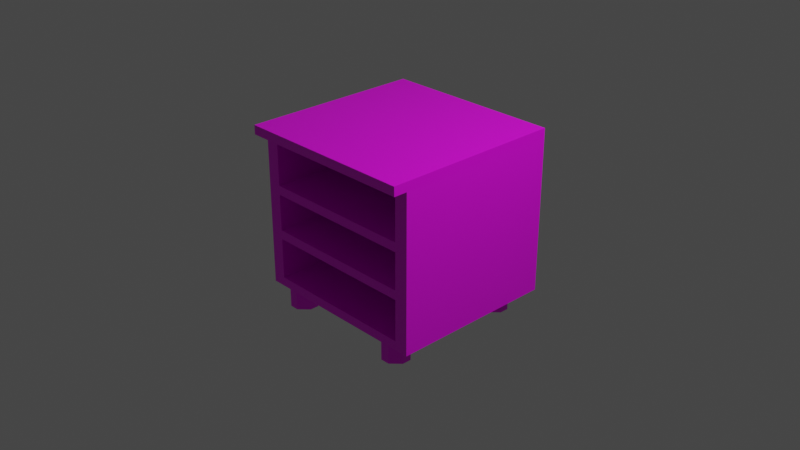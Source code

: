 # Source: multidecor_kitchen_cabinet_three_shelves.blend  (saved by Blender 2.90.7; exported with 4.5.12 LTS)
import bpy
from mathutils import Matrix  # noqa: F401  (used for matrix-valued properties, if any)

bpy.ops.wm.read_factory_settings(use_empty=True)
scene = bpy.context.scene
scene.name = 'Scene'

# ---- collections
col_collection = bpy.data.collections.new('Collection'); scene.collection.children.link(col_collection)

# ---- images (referenced by path relative to the original .blend; pixels are not part of the script)
import os
ASSET_DIR = os.environ.get("B2B_ASSET_DIR", "")  # directory of the original .blend (textures are referenced by path, not embedded)
HERE = os.path.dirname(os.path.abspath(__file__))  # packed textures are extracted next to this script under _unpacked/

def load_image(name, relpath, width, height, colorspace="sRGB"):
    """Load a texture the original file referenced (path relative to the .blend, or extracted next to this script)."""
    p = next((c for c in (os.path.join(HERE, relpath), os.path.join(ASSET_DIR, relpath)) if relpath and os.path.exists(c)), "")
    if p:
        img = bpy.data.images.load(p, check_existing=True)
        img.name = name
    else:  # same state as the original file: an image datablock whose file is absent (Cycles renders it pink)
        img = bpy.data.images.new(name, width, height)
        img.source = "FILE"
        img.filepath = "//" + (relpath or name)
    img.colorspace_settings.name = colorspace
    return img
img_multidecor_granite_material_jpg = load_image('multidecor_granite_material.jpg', 'multidecor_granite_material.jpg', 1024, 1024, 'sRGB')
img_multidecor_wood_png = load_image('multidecor_wood.png', 'multidecor_wood.png', 1024, 1024, 'sRGB')
img_multidecor_metal_material_png = load_image('multidecor_metal_material.png', 'multidecor_metal_material.png', 1024, 1024, 'sRGB')

# ---- materials (node trees are filled in below, after node groups)
mat_material = bpy.data.materials.new('Material')
mat_material.alpha_threshold = 0.0
mat_material.use_transparent_shadow = False
mat_material.line_color = (0.0, 0.0, 0.0, 1.0)
mat_material_003 = bpy.data.materials.new('Material.003')
mat_material_003.use_transparent_shadow = False
mat_material_004 = bpy.data.materials.new('Material.004')
mat_material_004.use_transparent_shadow = False

# ---- material node trees
mat_material.use_nodes = True; mat_material.node_tree.nodes.clear()
_N = mat_material.node_tree.nodes; _L = mat_material.node_tree.links
n0 = _N.new('ShaderNodeOutputMaterial'); n0.name = 'Material Output'; n0.location = (300, 300)
n1 = _N.new('ShaderNodeBsdfPrincipled'); n1.name = 'Principled BSDF'; n1.location = (10, 300)
n1.distribution = 'GGX'
n1.subsurface_method = 'BURLEY'
n1.inputs[2].default_value = 0.4
n1.inputs[3].default_value = 1.45
n1.inputs[27].default_value = (0.0, 0.0, 0.0, 1.0)
n1.inputs[28].default_value = 1.0
n2 = _N.new('ShaderNodeTexImage'); n2.name = 'Image Texture'; n2.location = (-280, 280)
n2.image = img_multidecor_granite_material_jpg
n2.interpolation = 'Closest'
_L.new(n1.outputs[0], n0.inputs[0])
_L.new(n2.outputs[0], n1.inputs[0])
n0.is_active_output = True
mat_material_003.use_nodes = True; mat_material_003.node_tree.nodes.clear()
_N = mat_material_003.node_tree.nodes; _L = mat_material_003.node_tree.links
n0 = _N.new('ShaderNodeBsdfPrincipled'); n0.name = 'Principled BSDF'; n0.location = (10, 300)
n0.distribution = 'GGX'
n0.subsurface_method = 'BURLEY'
n0.inputs[3].default_value = 1.45
n0.inputs[27].default_value = (0.0, 0.0, 0.0, 1.0)
n0.inputs[28].default_value = 1.0
n1 = _N.new('ShaderNodeOutputMaterial'); n1.name = 'Material Output'; n1.location = (300, 300)
n2 = _N.new('ShaderNodeTexImage'); n2.name = 'Image Texture'; n2.location = (-280, 280)
n2.image = img_multidecor_wood_png
n2.interpolation = 'Closest'
_L.new(n0.outputs[0], n1.inputs[0])
_L.new(n2.outputs[0], n0.inputs[0])
n1.is_active_output = True
mat_material_004.use_nodes = True; mat_material_004.node_tree.nodes.clear()
_N = mat_material_004.node_tree.nodes; _L = mat_material_004.node_tree.links
n0 = _N.new('ShaderNodeBsdfPrincipled'); n0.name = 'Principled BSDF'; n0.location = (10, 300)
n0.distribution = 'GGX'
n0.subsurface_method = 'BURLEY'
n0.inputs[3].default_value = 1.45
n0.inputs[27].default_value = (0.0, 0.0, 0.0, 1.0)
n0.inputs[28].default_value = 1.0
n1 = _N.new('ShaderNodeOutputMaterial'); n1.name = 'Material Output'; n1.location = (300, 300)
n2 = _N.new('ShaderNodeTexImage'); n2.name = 'Image Texture'; n2.location = (-280, 280)
n2.image = img_multidecor_metal_material_png
n2.interpolation = 'Closest'
_L.new(n0.outputs[0], n1.inputs[0])
_L.new(n2.outputs[0], n0.inputs[0])
n1.is_active_output = True

# ---- world
world_world = bpy.data.worlds.new('World'); scene.world = world_world
world_world.use_nodes = True; world_world.node_tree.nodes.clear()
_N = world_world.node_tree.nodes; _L = world_world.node_tree.links
n0 = _N.new('ShaderNodeOutputWorld'); n0.name = 'World Output'; n0.location = (300, 300)
n1 = _N.new('ShaderNodeBackground'); n1.name = 'Background'; n1.location = (10, 300)
n1.inputs[0].default_value = (0.05088, 0.05088, 0.05088, 1.0)
_L.new(n1.outputs[0], n0.inputs[0])
n0.is_active_output = True
world_world.color = (0.05088, 0.05088, 0.05088)
world_world.use_sun_shadow = False
world_world.sun_shadow_jitter_overblur = 0.0

# ---- cameras
cam_camera = bpy.data.cameras.new('Camera')
cam_camera.clip_end = 100.0
cam_camera.ortho_scale = 7.314

# ---- lights
light_light = bpy.data.lights.new('Light', 'POINT')
light_light.transmission_factor = 0.0
light_light.energy = 1000.0
light_light.shadow_soft_size = 0.1
light_light.shadow_maximum_resolution = 0.006
light_light.use_absolute_resolution = True

# ---- meshes
me_cube = bpy.data.meshes.new('Cube')
me_cube.from_pydata([(1.0, -0.85, 0.9), (1.0, -0.85, -0.8), (-1.0, -0.85, 0.9), (-1.0, -0.85, -0.8), (1.0, 1.0, 0.9), (1.0, 1.0, -0.8), (-1.0, 1.0, 0.9), (-1.0, 1.0, -0.8), (1.0, -1.0, 0.9), (-1.0, -1.0, 0.9), (1.0, 1.0, 0.9), (-1.0, 1.0, 0.9), (1.0, -1.0, 1.0), (-1.0, -1.0, 1.0), (1.0, 1.0, 1.0), (-1.0, 1.0, 1.0), (-0.85, -0.75, -1.0), (-0.85, -0.65, -1.0), (-0.75, -0.55, -1.0), (-0.65, -0.55, -1.0), (-0.65, -0.55, -0.8), (-0.75, -0.55, -0.8), (-0.85, -0.65, -0.8), (-0.85, -0.75, -0.8), (-0.75, -0.85, -0.8), (-0.65, -0.85, -0.8), (-0.55, -0.75, -0.8), (-0.55, -0.65, -0.8), (-0.75, -0.85, -1.0), (-0.65, -0.85, -1.0), (-0.55, -0.75, -1.0), (-0.55, -0.65, -1.0), (0.75, -0.85, -1.0), (0.65, -0.85, -1.0), (0.55, -0.75, -1.0), (0.55, -0.65, -1.0), (0.55, -0.65, -0.8), (0.55, -0.75, -0.8), (0.65, -0.85, -0.8), (0.75, -0.85, -0.8), (0.85, -0.75, -0.8), (0.85, -0.65, -0.8), (0.75, -0.55, -0.8), (0.65, -0.55, -0.8), (0.85, -0.75, -1.0), (0.85, -0.65, -1.0), (0.75, -0.55, -1.0), (0.65, -0.55, -1.0), (0.85, 0.75, -1.0), (0.85, 0.65, -1.0), (0.75, 0.55, -1.0), (0.65, 0.55, -1.0), (0.65, 0.55, -0.8), (0.75, 0.55, -0.8), (0.85, 0.65, -0.8), (0.85, 0.75, -0.8), (0.75, 0.85, -0.8), (0.65, 0.85, -0.8), (0.55, 0.75, -0.8), (0.55, 0.65, -0.8), (0.75, 0.85, -1.0), (0.65, 0.85, -1.0), (0.55, 0.75, -1.0), (0.55, 0.65, -1.0), (-0.75, 0.85, -1.0), (-0.65, 0.85, -1.0), (-0.55, 0.75, -1.0), (-0.55, 0.65, -1.0), (-0.55, 0.65, -0.8), (-0.55, 0.75, -0.8), (-0.65, 0.85, -0.8), (-0.75, 0.85, -0.8), (-0.85, 0.75, -0.8), (-0.85, 0.65, -0.8), (-0.75, 0.55, -0.8), (-0.65, 0.55, -0.8), (-0.85, 0.75, -1.0), (-0.85, 0.65, -1.0), (-0.75, 0.55, -1.0), (-0.65, 0.55, -1.0), (-0.85, -0.85, 0.8), (-0.85, -0.85, -0.7), (-0.85, 0.9, 0.8), (-0.85, 0.9, -0.7), (0.85, -0.85, 0.8), (0.85, -0.85, -0.7), (0.85, 0.9, 0.8), (0.85, 0.9, -0.7), (-0.85, 0.9, -0.25), (-0.85, 0.9, -0.15), (-0.85, -0.85, -0.15), (-0.85, -0.85, -0.25), (0.85, -0.85, -0.25), (0.85, -0.85, -0.15), (0.85, 0.9, -0.15), (0.85, 0.9, -0.25), (-0.85, 0.9, 0.25), (-0.85, 0.9, 0.35), (0.85, -0.85, 0.25), (0.85, -0.85, 0.35), (-0.85, -0.85, 0.35), (-0.85, -0.85, 0.25), (0.85, 0.9, 0.35), (0.85, 0.9, 0.25), (-0.85, 0.9, 0.35), (-0.85, -0.85, 0.35)], [(105, 100), (97, 104)], [(3, 2, 6, 7), (7, 6, 4, 5), (5, 1, 3, 7), (100, 80, 82, 97), (5, 4, 0, 1), (10, 14, 12, 8), (8, 12, 13, 9), (11, 15, 14, 10), (9, 13, 15, 11), (15, 13, 12, 14), (21, 20, 19, 18), (26, 25, 29, 30), (24, 23, 16, 28), (22, 21, 18, 17), (20, 27, 31, 19), (27, 26, 30, 31), (25, 24, 28, 29), (23, 22, 17, 16), (28, 16, 31), (16, 17, 31), (17, 18, 31), (18, 19, 31), (31, 30, 29), (29, 28, 31), (37, 36, 35, 34), (42, 41, 45, 46), (40, 39, 32, 44), (38, 37, 34, 33), (36, 43, 47, 35), (43, 42, 46, 47), (41, 40, 44, 45), (39, 38, 33, 32), (44, 32, 47), (32, 33, 47), (33, 34, 47), (34, 35, 47), (47, 46, 45), (45, 44, 47), (53, 52, 51, 50), (58, 57, 61, 62), (56, 55, 48, 60), (54, 53, 50, 49), (52, 59, 63, 51), (59, 58, 62, 63), (57, 56, 60, 61), (55, 54, 49, 48), (60, 48, 63), (48, 49, 63), (49, 50, 63), (50, 51, 63), (63, 62, 61), (61, 60, 63), (69, 68, 67, 66), (74, 73, 77, 78), (72, 71, 64, 76), (70, 69, 66, 65), (68, 75, 79, 67), (75, 74, 78, 79), (73, 72, 76, 77), (71, 70, 65, 64), (76, 64, 79), (64, 65, 79), (65, 66, 79), (66, 67, 79), (79, 78, 77), (77, 76, 79), (11, 10, 8, 9), (102, 86, 84, 99), (83, 87, 85, 81), (97, 82, 86, 102), (1, 85, 81, 3), (83, 88, 95, 87), (88, 89, 94, 95), (87, 95, 92, 85), (95, 94, 93, 92), (81, 91, 88, 83), (91, 90, 89, 88), (89, 90, 93, 94), (91, 88, 95, 92), (90, 91, 92, 93), (3, 91, 90), (99, 98, 0), (82, 80, 84, 86), (80, 84, 0, 2), (89, 96, 103, 94), (94, 103, 98, 93), (90, 101, 96, 89), (80, 2, 100), (2, 3, 101), (100, 2, 101), (3, 81, 91), (90, 101, 3), (98, 93, 1), (93, 92, 1), (92, 85, 1), (1, 0, 98), (0, 84, 99), (97, 100, 99, 102), (96, 103, 98, 101), (98, 99, 100, 101)])
me_cube.polygons.foreach_set('material_index', [1, 1, 1, 1, 1, 0, 0, 0, 0, 0, 2, 2, 2, 2, 2, 2, 2, 2, 2, 2, 2, 2, 2, 2, 2, 2, 2, 2, 2, 2, 2, 2, 2, 2, 2, 2, 2, 2, 2, 2, 2, 2, 2, 2, 2, 2, 2, 2, 2, 2, 2, 2, 2, 2, 2, 2, 2, 2, 2, 2, 2, 2, 2, 2, 2, 2, 0, 1, 1, 1, 1, 1, 1, 1, 1, 1, 1, 1, 1, 1, 1, 1, 1, 1, 1, 1, 1, 1, 1, 1, 1, 1, 1, 1, 1, 1, 1, 1, 1, 1])
_uv = me_cube.uv_layers.new(name='UVMap')
_uv.uv.foreach_set('vector', [0.218, 0.8531, 0.0003161, 0.8531, 0.0003161, 0.6162, 0.218, 0.6162, 0.4363, 0.8275, 0.2186, 0.8275, 0.2186, 0.5714, 0.4363, 0.5714, 0.2186, 0.5707, 0.2186, 0.3339, 0.4747, 0.3339, 0.4747, 0.5707, 0.5061, 0.05794, 0.5061, 0.0003161, 0.282, 0.0003161, 0.282, 0.05794, 0.4753, 0.6098, 0.693, 0.6098, 0.693, 0.8467, 0.4753, 0.8467, 6.997e-05, 0.5, 0.02229, 0.5, 0.02229, 0.9777, 6.991e-05, 0.9777, 0.02229, 0.9999, 0.02229, 0.9777, 0.4667, 0.9777, 0.4667, 0.9999, 0.4667, 0.4778, 0.4667, 0.5, 0.02229, 0.5, 0.02229, 0.4778, 0.4889, 0.9777, 0.4667, 0.9777, 0.4667, 0.5, 0.4889, 0.5, 0.4667, 0.5, 0.4667, 0.9777, 0.02229, 0.9777, 0.02229, 0.5, 0.3435, 0.4134, 0.3435, 0.3279, 0.5147, 0.3279, 0.5147, 0.4134, 0.3435, 0.1213, 0.3435, 0.0002472, 0.5147, 0.0002472, 0.5147, 0.1213, 0.3435, 0.7411, 0.3435, 0.62, 0.5147, 0.62, 0.5147, 0.7411, 0.3435, 0.5345, 0.3435, 0.4134, 0.5147, 0.4134, 0.5147, 0.5345, 0.3435, 0.3279, 0.3435, 0.2068, 0.5147, 0.2068, 0.5147, 0.3279, 0.3435, 0.2068, 0.3435, 0.1213, 0.5147, 0.1213, 0.5147, 0.2068, 0.3435, 0.8266, 0.3435, 0.7411, 0.5147, 0.7411, 0.5147, 0.8266, 0.3435, 0.62, 0.3435, 0.5345, 0.5147, 0.5345, 0.5147, 0.62, 0.9392, 0.2423, 0.8182, 0.2423, 0.9392, 0.0002472, 0.8182, 0.2423, 0.7577, 0.1818, 0.9392, 0.0002472, 0.7577, 0.1818, 0.7577, 0.06076, 0.9392, 0.0002472, 0.7577, 0.06076, 0.8182, 0.0002472, 0.9392, 0.0002472, 0.9392, 0.0002472, 0.9998, 0.06076, 0.9998, 0.1818, 0.9998, 0.1818, 0.9392, 0.2423, 0.9392, 0.0002472, 0.1213, 0.8271, 0.2068, 0.8271, 0.2068, 0.9983, 0.1213, 0.9983, 0.4134, 0.8271, 0.5345, 0.8271, 0.5345, 0.9983, 0.4134, 0.9983, 0.62, 0.8271, 0.7411, 0.8271, 0.7411, 0.9983, 0.62, 0.9983, 0.0002472, 0.8271, 0.1213, 0.8271, 0.1213, 0.9983, 0.0002472, 0.9983, 0.2068, 0.8271, 0.3279, 0.8271, 0.3279, 0.9983, 0.2068, 0.9983, 0.3279, 0.8271, 0.4134, 0.8271, 0.4134, 0.9983, 0.3279, 0.9983, 0.5345, 0.8271, 0.62, 0.8271, 0.62, 0.9983, 0.5345, 0.9983, 0.7411, 0.8271, 0.8266, 0.8271, 0.8266, 0.9983, 0.7411, 0.9983, 0.5152, 0.6668, 0.5152, 0.5458, 0.7572, 0.6668, 0.5152, 0.5458, 0.5757, 0.4853, 0.7572, 0.6668, 0.5757, 0.4853, 0.6967, 0.4853, 0.7572, 0.6668, 0.6967, 0.4853, 0.7572, 0.5458, 0.7572, 0.6668, 0.7572, 0.6668, 0.6967, 0.7274, 0.5757, 0.7274, 0.5757, 0.7274, 0.5152, 0.6668, 0.7572, 0.6668, 0.343, 0.7411, 0.343, 0.8266, 0.1719, 0.8266, 0.1719, 0.7411, 0.343, 0.2068, 0.343, 0.3279, 0.1719, 0.3279, 0.1719, 0.2068, 0.343, 0.4134, 0.343, 0.5345, 0.1719, 0.5345, 0.1719, 0.4134, 0.343, 0.62, 0.343, 0.7411, 0.1719, 0.7411, 0.1719, 0.62, 0.343, 0.0002472, 0.343, 0.1213, 0.1719, 0.1213, 0.1719, 0.0002472, 0.343, 0.1213, 0.343, 0.2068, 0.1719, 0.2068, 0.1719, 0.1213, 0.343, 0.3279, 0.343, 0.4134, 0.1719, 0.4134, 0.1719, 0.3279, 0.343, 0.5345, 0.343, 0.62, 0.1719, 0.62, 0.1719, 0.5345, 0.7572, 0.3033, 0.7572, 0.4243, 0.5152, 0.3033, 0.7572, 0.4243, 0.6967, 0.4848, 0.5152, 0.3033, 0.6967, 0.4848, 0.5757, 0.4848, 0.5152, 0.3033, 0.5757, 0.4848, 0.5152, 0.4243, 0.5152, 0.3033, 0.5152, 0.3033, 0.5757, 0.2428, 0.6967, 0.2428, 0.6967, 0.2428, 0.7572, 0.3033, 0.5152, 0.3033, 0.0002473, 0.2068, 0.0002472, 0.1213, 0.1714, 0.1213, 0.1714, 0.2068, 0.0002472, 0.7411, 0.0002474, 0.62, 0.1714, 0.62, 0.1714, 0.7411, 0.0002472, 0.5345, 0.0002473, 0.4134, 0.1714, 0.4134, 0.1714, 0.5345, 0.0002472, 0.3279, 0.0002473, 0.2068, 0.1714, 0.2068, 0.1714, 0.3279, 0.0002472, 0.1213, 0.0002474, 0.0002474, 0.1714, 0.0002472, 0.1714, 0.1213, 0.0002473, 0.8266, 0.0002472, 0.7411, 0.1714, 0.7411, 0.1714, 0.8266, 0.0002474, 0.62, 0.0002472, 0.5345, 0.1714, 0.5345, 0.1714, 0.62, 0.0002473, 0.4134, 0.0002472, 0.3279, 0.1714, 0.3279, 0.1714, 0.4134, 0.7572, 0.06076, 0.7572, 0.1818, 0.5152, 0.06076, 0.7572, 0.1818, 0.6967, 0.2423, 0.5152, 0.06076, 0.6967, 0.2423, 0.5757, 0.2423, 0.5152, 0.06076, 0.5757, 0.2423, 0.5152, 0.1818, 0.5152, 0.06076, 0.5152, 0.06076, 0.5757, 0.0002472, 0.6967, 0.0002473, 0.6967, 0.0002473, 0.7572, 0.06076, 0.5152, 0.06076, 0.4667, 0.4778, 0.02229, 0.4778, 0.02229, 7.002e-05, 0.4667, 6.991e-05, 0.282, 0.2756, 0.282, 0.3332, 0.5061, 0.3332, 0.5061, 0.2756, 0.0003161, 0.3915, 0.218, 0.3915, 0.218, 0.6156, 0.0003161, 0.6156, 0.282, 0.05794, 0.2244, 0.05794, 0.2244, 0.2756, 0.282, 0.2756, 0.7244, 0.2564, 0.7116, 0.2372, 0.7116, 0.01952, 0.7244, 0.0003164, 0.0003161, 0.3915, 0.0003161, 0.3339, 0.218, 0.3339, 0.218, 0.3915, 0.9184, 0.5579, 0.9312, 0.5579, 0.9312, 0.7756, 0.9184, 0.7756, 0.725, 0.0003161, 0.7826, 0.0003161, 0.7826, 0.2244, 0.725, 0.2244, 0.9184, 0.7756, 0.9312, 0.7756, 0.9312, 0.9997, 0.9184, 0.9997, 0.8409, 0.2244, 0.7833, 0.2244, 0.7833, 0.0003161, 0.8409, 0.0003161, 0.9184, 0.3339, 0.9312, 0.3339, 0.9312, 0.5579, 0.9184, 0.5579, 0.6936, 0.5522, 0.9177, 0.5522, 0.9177, 0.7698, 0.6936, 0.7698, 0.6936, 0.3339, 0.9177, 0.3339, 0.9177, 0.5515, 0.6936, 0.5515, 0.4504, 0.5714, 0.4632, 0.5714, 0.4632, 0.789, 0.4504, 0.789, 0.7244, 0.0003164, 0.654, 0.01952, 0.6412, 0.01952, 0.5771, 0.2372, 0.5899, 0.2372, 0.5067, 0.2564, 0.2244, 0.05794, 0.0003161, 0.05794, 0.0003161, 0.2756, 0.2244, 0.2756, 0.4369, 0.8083, 0.4369, 0.5906, 0.4497, 0.5714, 0.4497, 0.8275, 0.693, 0.6092, 0.693, 0.5579, 0.4753, 0.5579, 0.4753, 0.6092, 0.7308, 0.257, 0.7308, 0.3083, 0.5067, 0.3083, 0.5067, 0.257, 0.8927, 0.2244, 0.8415, 0.2244, 0.8415, 0.0003161, 0.8927, 0.0003161, 0.5195, 0.01952, 0.5067, 0.0003161, 0.5771, 0.01952, 0.5067, 0.0003161, 0.7244, 0.0003164, 0.5899, 0.01952, 0.5771, 0.01952, 0.5067, 0.0003161, 0.5899, 0.01952, 0.7244, 0.0003164, 0.7116, 0.01952, 0.654, 0.01952, 0.6412, 0.01952, 0.5899, 0.01952, 0.7244, 0.0003164, 0.5899, 0.2372, 0.6412, 0.2372, 0.7244, 0.2564, 0.6412, 0.2372, 0.654, 0.2372, 0.7244, 0.2564, 0.654, 0.2372, 0.7116, 0.2372, 0.7244, 0.2564, 0.7244, 0.2564, 0.5067, 0.2564, 0.5899, 0.2372, 0.5067, 0.2564, 0.5195, 0.2372, 0.5771, 0.2372, 0.282, 0.05794, 0.5061, 0.05794, 0.5061, 0.2756, 0.282, 0.2756, 0.693, 0.5579, 0.4753, 0.5579, 0.4753, 0.3339, 0.693, 0.3339, 0.5899, 0.2372, 0.5771, 0.2372, 0.5771, 0.01952, 0.5899, 0.01952])
me_cube.materials.append(mat_material)
me_cube.materials.append(mat_material_003)
me_cube.materials.append(mat_material_004)
me_cube.use_remesh_preserve_volume = False
me_cube.use_remesh_preserve_attributes = False
me_cube.use_mirror_vertex_groups = False
me_cube.update()

# ---- objects
ob_cube = bpy.data.objects.new('Cube', me_cube)
ob_light = bpy.data.objects.new('Light', light_light)
ob_camera = bpy.data.objects.new('Camera', cam_camera)

# ---- transforms, parenting, visibility, modifiers, constraints
ob_cube.location = (0.0, 0.0, 0.0)
ob_cube.lock_rotations_4d = False
ob_cube.empty_display_type = 'ARROWS'
ob_cube.lineart.crease_threshold = 0.0
ob_light.location = (4.076, 1.005, 5.904)
ob_light.rotation_euler = (0.6503, 0.05522, 1.866)
ob_light.lock_rotations_4d = False
ob_light.empty_display_type = 'ARROWS'
ob_light.color = (0.0, 0.0, 0.0, 0.0)
ob_light.lineart.crease_threshold = 0.0
ob_camera.location = (7.359, -6.926, 4.958)
ob_camera.rotation_euler = (1.109, 0.0, 0.8149)
ob_camera.lock_rotations_4d = False
ob_camera.empty_display_type = 'ARROWS'
ob_camera.color = (0.0, 0.0, 0.0, 0.0)
ob_camera.display_type = 'WIRE'
ob_camera.lineart.crease_threshold = 0.0

# ---- collection membership
col_collection.objects.link(ob_cube)
col_collection.objects.link(ob_light)
col_collection.objects.link(ob_camera)

# ---- scene / render settings (as saved in the file)
scene.camera = ob_camera
scene.frame_start = 1; scene.frame_end = 250; scene.frame_set(1)
scene.render.engine = 'BLENDER_EEVEE_NEXT'
scene.cycles.use_denoising = False
scene.cycles.samples = 128
scene.cycles.sampling_pattern = 'TABULATED_SOBOL'
scene.cycles.use_adaptive_sampling = False
scene.cycles.use_light_tree = False
scene.view_settings.view_transform = 'Filmic'
bpy.context.view_layer.update()
